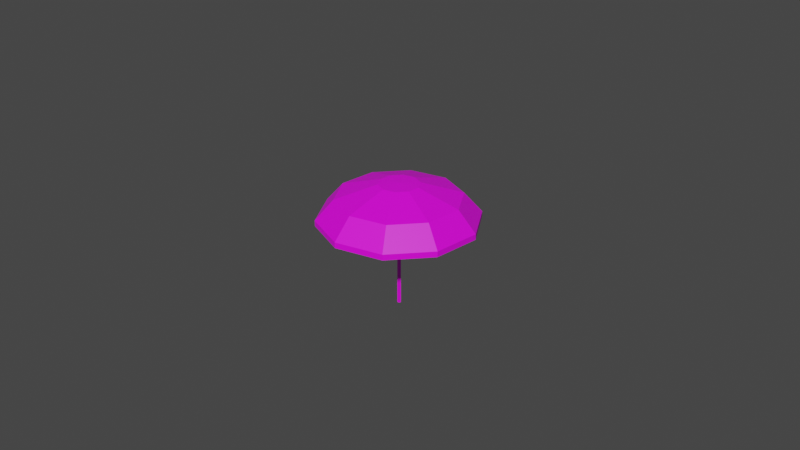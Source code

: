 # Source: parasol.blend  (saved by Blender 3.4.6; exported with 4.5.12 LTS)
import bpy
from mathutils import Matrix  # noqa: F401  (used for matrix-valued properties, if any)

bpy.ops.wm.read_factory_settings(use_empty=True)
scene = bpy.context.scene
scene.name = 'Scene'

# ---- collections
col_collection = bpy.data.collections.new('Collection'); scene.collection.children.link(col_collection)

# ---- images (referenced by path relative to the original .blend; pixels are not part of the script)
import os
ASSET_DIR = os.environ.get("B2B_ASSET_DIR", "")  # directory of the original .blend (textures are referenced by path, not embedded)
HERE = os.path.dirname(os.path.abspath(__file__))  # packed textures are extracted next to this script under _unpacked/

def load_image(name, relpath, width, height, colorspace="sRGB"):
    """Load a texture the original file referenced (path relative to the .blend, or extracted next to this script)."""
    p = next((c for c in (os.path.join(HERE, relpath), os.path.join(ASSET_DIR, relpath)) if relpath and os.path.exists(c)), "")
    if p:
        img = bpy.data.images.load(p, check_existing=True)
        img.name = name
    else:  # same state as the original file: an image datablock whose file is absent (Cycles renders it pink)
        img = bpy.data.images.new(name, width, height)
        img.source = "FILE"
        img.filepath = "//" + (relpath or name)
    img.colorspace_settings.name = colorspace
    return img
img_color_palette_png = load_image('color_palette.png', 'spatial-unity-starter-template-main/Assets/Space_hari/prehub/color_palette.png', 1024, 1024, 'sRGB')

# ---- materials (node trees are filled in below, after node groups)
mat_x = bpy.data.materials.new('マテリアル')
mat_x.use_transparent_shadow = False

# ---- material node trees
mat_x.use_nodes = True; mat_x.node_tree.nodes.clear()
_N = mat_x.node_tree.nodes; _L = mat_x.node_tree.links
n0 = _N.new('ShaderNodeBsdfPrincipled'); n0.name = 'プリンシプルBSDF'; n0.location = (10, 300)
n0.distribution = 'GGX'
n0.subsurface_method = 'RANDOM_WALK_SKIN'
n0.inputs[3].default_value = 1.45
n0.inputs[27].default_value = (0.0, 0.0, 0.0, 1.0)
n0.inputs[28].default_value = 1.0
n1 = _N.new('ShaderNodeOutputMaterial'); n1.name = 'マテリアル出力'; n1.location = (300, 300)
n2 = _N.new('ShaderNodeTexImage'); n2.name = '画像テクスチャ'; n2.location = (-280, 280)
n2.image = img_color_palette_png
_L.new(n0.outputs[0], n1.inputs[0])
_L.new(n2.outputs[0], n0.inputs[0])
n1.is_active_output = True

# ---- world
world_world = bpy.data.worlds.new('World'); scene.world = world_world
world_world.use_nodes = True; world_world.node_tree.nodes.clear()
_N = world_world.node_tree.nodes; _L = world_world.node_tree.links
n0 = _N.new('ShaderNodeOutputWorld'); n0.name = 'World Output'; n0.location = (300, 300)
n1 = _N.new('ShaderNodeBackground'); n1.name = 'Background'; n1.location = (10, 300)
n1.inputs[0].default_value = (0.05088, 0.05088, 0.05088, 1.0)
_L.new(n1.outputs[0], n0.inputs[0])
n0.is_active_output = True
world_world.color = (0.05088, 0.05088, 0.05088)
world_world.use_sun_shadow = False
world_world.sun_shadow_jitter_overblur = 0.0

# ---- cameras
cam_camera = bpy.data.cameras.new('Camera')
cam_camera.clip_end = 100.0
cam_camera.ortho_scale = 7.314

# ---- meshes
me_001 = bpy.data.meshes.new('円.001')
me_001.from_pydata([(1.317e-10, 0.8547, 0.03193), (-0.5024, 0.6914, 0.03193), (-0.8128, 0.2641, 0.03193), (-0.8128, -0.2641, 0.03193), (-0.5024, -0.6914, 0.03193), (1.317e-10, -0.8547, 0.03193), (0.5024, -0.6914, 0.03193), (0.8128, -0.2641, 0.03193), (0.8128, 0.2641, 0.03193), (0.5024, 0.6914, 0.03193), (-0.1273, 0.1752, 0.3929), (-2.415e-09, 0.2166, 0.3929), (-0.206, 0.06692, 0.3929), (-0.206, -0.06692, 0.3929), (-0.1273, -0.1752, 0.3929), (-2.415e-09, -0.2166, 0.3929), (0.1273, -0.1752, 0.3929), (0.206, -0.06692, 0.3929), (0.206, 0.06692, 0.3929), (0.1273, 0.1752, 0.3929), (-0.3891, 0.5355, 0.2513), (-1.42e-09, 0.662, 0.2513), (-0.6296, 0.2046, 0.2513), (-0.6296, -0.2046, 0.2513), (-0.3891, -0.5355, 0.2513), (-1.42e-09, -0.662, 0.2513), (0.3891, -0.5355, 0.2513), (0.6296, -0.2046, 0.2513), (0.6296, 0.2046, 0.2513), (0.3891, 0.5355, 0.2513), (8.639e-10, -1.346e-09, 0.4006), (1.317e-10, 0.8547, -0.02894), (-0.5024, 0.6914, -0.02894), (-0.8128, 0.2641, -0.02894), (-0.8128, -0.2641, -0.02894), (-0.5024, -0.6914, -0.02894), (1.317e-10, -0.8547, -0.02894), (0.5024, -0.6914, -0.02894), (0.8128, -0.2641, -0.02894), (0.8128, 0.2641, -0.02894), (0.5024, 0.6914, -0.02894)], [], [(20, 21, 0, 1), (22, 20, 1, 2), (23, 22, 2, 3), (24, 23, 3, 4), (25, 24, 4, 5), (26, 25, 5, 6), (27, 26, 6, 7), (28, 27, 7, 8), (29, 28, 8, 9), (21, 29, 9, 0), (10, 11, 21, 20), (12, 10, 20, 22), (13, 12, 22, 23), (14, 13, 23, 24), (15, 14, 24, 25), (16, 15, 25, 26), (17, 16, 26, 27), (18, 17, 27, 28), (19, 18, 28, 29), (11, 19, 29, 21), (10, 12, 30), (12, 13, 30), (13, 14, 30), (14, 15, 30), (15, 16, 30), (16, 17, 30), (17, 18, 30), (18, 19, 30), (19, 11, 30), (11, 10, 30), (2, 1, 32, 33), (9, 8, 39, 40), (6, 5, 36, 37), (3, 2, 33, 34), (0, 9, 40, 31), (7, 6, 37, 38), (4, 3, 34, 35), (1, 0, 31, 32), (8, 7, 38, 39), (5, 4, 35, 36)])
_uv = me_001.uv_layers.new(name='UVマップ')
_uv.uv.foreach_set('vector', [0.03711, 0.0498, 0.03711, 0.0498, 0.03711, 0.0498, 0.03711, 0.0498, 0.0, 0.0, 0.0, 0.0, 0.0, 0.0, 0.0, 0.0, 0.03711, 0.0498, 0.03711, 0.0498, 0.03711, 0.0498, 0.03711, 0.0498, 0.0, 0.0, 0.0, 0.0, 0.0, 0.0, 0.0, 0.0, 0.03711, 0.0498, 0.03711, 0.0498, 0.03711, 0.0498, 0.03711, 0.0498, 0.0, 0.0, 0.0, 0.0, 0.0, 0.0, 0.0, 0.0, 0.03711, 0.0498, 0.03711, 0.0498, 0.03711, 0.0498, 0.03711, 0.0498, 0.0, 0.0, 0.0, 0.0, 0.0, 0.0, 0.0, 0.0, 0.03711, 0.0498, 0.03711, 0.0498, 0.03711, 0.0498, 0.03711, 0.0498, 0.0, 0.0, 0.0, 0.0, 0.0, 0.0, 0.0, 0.0, 0.03711, 0.0498, 0.03711, 0.0498, 0.03711, 0.0498, 0.03711, 0.0498, 0.0, 0.0, 0.0, 0.0, 0.0, 0.0, 0.0, 0.0, 0.03711, 0.0498, 0.03711, 0.0498, 0.03711, 0.0498, 0.03711, 0.0498, 0.0, 0.0, 0.0, 0.0, 0.0, 0.0, 0.0, 0.0, 0.03711, 0.0498, 0.03711, 0.0498, 0.03711, 0.0498, 0.03711, 0.0498, 0.0, 0.0, 0.0, 0.0, 0.0, 0.0, 0.0, 0.0, 0.03711, 0.0498, 0.03711, 0.0498, 0.03711, 0.0498, 0.03711, 0.0498, 0.0, 0.0, 0.0, 0.0, 0.0, 0.0, 0.0, 0.0, 0.03711, 0.0498, 0.03711, 0.0498, 0.03711, 0.0498, 0.03711, 0.0498, 0.0, 0.0, 0.0, 0.0, 0.0, 0.0, 0.0, 0.0, 0.0, 0.0, 0.0, 0.0, 0.0, 0.0, 0.03711, 0.0498, 0.03711, 0.0498, 0.03711, 0.0498, 0.0, 0.0, 0.0, 0.0, 0.0, 0.0, 0.03711, 0.0498, 0.03711, 0.0498, 0.03711, 0.0498, 0.0, 0.0, 0.0, 0.0, 0.0, 0.0, 0.03711, 0.0498, 0.03711, 0.0498, 0.03711, 0.0498, 0.0, 0.0, 0.0, 0.0, 0.0, 0.0, 0.03711, 0.0498, 0.03711, 0.0498, 0.03711, 0.0498, 0.0, 0.0, 0.0, 0.0, 0.0, 0.0, 0.03711, 0.0498, 0.03711, 0.0498, 0.03711, 0.0498, 0.0, 0.0, 0.0, 0.0, 0.0, 0.0, 0.0, 0.0, 0.03711, 0.0498, 0.03711, 0.0498, 0.03711, 0.0498, 0.03711, 0.0498, 0.0, 0.0, 0.0, 0.0, 0.0, 0.0, 0.0, 0.0, 0.03711, 0.0498, 0.03711, 0.0498, 0.03711, 0.0498, 0.03711, 0.0498, 0.0, 0.0, 0.0, 0.0, 0.0, 0.0, 0.0, 0.0, 0.03711, 0.0498, 0.03711, 0.0498, 0.03711, 0.0498, 0.03711, 0.0498, 0.0, 0.0, 0.0, 0.0, 0.0, 0.0, 0.0, 0.0, 0.03711, 0.0498, 0.03711, 0.0498, 0.03711, 0.0498, 0.03711, 0.0498, 0.0, 0.0, 0.0, 0.0, 0.0, 0.0, 0.0, 0.0, 0.03711, 0.0498, 0.03711, 0.0498, 0.03711, 0.0498, 0.03711, 0.0498])
me_001.materials.append(mat_x)
me_001.update()
me_005 = bpy.data.meshes.new('円柱.005')
me_005.from_pydata([(0.0, 1.0, -1.0), (0.0, 1.0, 1.0), (0.9511, 0.309, -1.0), (0.9511, 0.309, 1.0), (0.5878, -0.809, -1.0), (0.5878, -0.809, 1.0), (-0.5878, -0.809, -1.0), (-0.5878, -0.809, 1.0), (-0.9511, 0.309, -1.0), (-0.9511, 0.309, 1.0)], [], [(0, 1, 3, 2), (2, 3, 5, 4), (4, 5, 7, 6), (3, 1, 9, 7, 5), (6, 7, 9, 8), (8, 9, 1, 0), (0, 2, 4, 6, 8)])
_uv = me_005.uv_layers.new(name='UVマップ')
_uv.uv.foreach_set('vector', [0.2136, 0.3689, 0.2136, 0.3741, 0.2115, 0.3741, 0.2115, 0.3689, 0.2115, 0.3689, 0.2115, 0.3741, 0.2094, 0.3741, 0.2094, 0.3689, 0.2094, 0.3689, 0.2094, 0.3741, 0.2074, 0.3741, 0.2074, 0.3689, 0.2082, 0.3671, 0.2058, 0.3688, 0.2034, 0.3671, 0.2043, 0.3643, 0.2073, 0.3643, 0.2074, 0.3689, 0.2074, 0.3741, 0.2053, 0.3741, 0.2053, 0.3689, 0.2053, 0.3689, 0.2053, 0.3741, 0.2032, 0.3741, 0.2032, 0.3689, 0.211, 0.3688, 0.2134, 0.3671, 0.2125, 0.3643, 0.2095, 0.3643, 0.2086, 0.3671])
me_005.materials.append(mat_x)
me_005.update()
me_003 = bpy.data.meshes.new('平面.003')
me_003.from_pydata([(-0.01379, -0.004705, 0.3702), (0.01379, -0.004705, 0.3702), (-0.01379, 0.8198, 0.02397), (0.01379, 0.8198, 0.02397), (-0.01379, 0.4075, 0.1971), (0.01379, 0.4075, 0.1971), (-0.01379, 0.01547, 0.02932), (0.01379, 0.01547, 0.02932), (-0.004597, -0.004705, 0.368), (0.004597, -0.004705, 0.368), (0.004597, 0.8198, 0.02181), (-0.004597, 0.8198, 0.02181), (0.004597, 0.4075, 0.1887), (-0.004597, 0.4075, 0.1887), (0.004597, 0.01547, 0.0231), (-0.004597, 0.01547, 0.0231)], [], [(12, 10, 3, 5), (9, 12, 5, 1), (12, 5, 7, 14), (4, 13, 15, 6), (13, 12, 14, 15), (0, 4, 13, 8), (8, 13, 12, 9), (4, 2, 11, 13), (13, 11, 10, 12)])
_uv = me_003.uv_layers.new(name='UVマップ')
_uv.uv.foreach_set('vector', [0.03629, 0.2578, 0.03629, 0.27, 0.04442, 0.27, 0.04442, 0.2578, 0.03629, 0.2456, 0.03629, 0.2578, 0.04442, 0.2578, 0.04442, 0.2456, 0.03629, 0.2578, 0.04442, 0.2578, 0.04442, 0.2578, 0.03629, 0.2578, 0.02004, 0.2578, 0.02816, 0.2578, 0.02816, 0.2578, 0.02004, 0.2578, 0.02816, 0.2578, 0.03629, 0.2578, 0.03629, 0.2578, 0.02816, 0.2578, 0.02004, 0.2456, 0.02004, 0.2578, 0.02816, 0.2578, 0.02816, 0.2456, 0.02816, 0.2456, 0.02816, 0.2578, 0.03629, 0.2578, 0.03629, 0.2456, 0.02004, 0.2578, 0.02004, 0.27, 0.02816, 0.27, 0.02816, 0.2578, 0.02816, 0.2578, 0.02816, 0.27, 0.03629, 0.27, 0.03629, 0.2578])
me_003.materials.append(mat_x)
me_003.update()

# ---- objects
ob_camera = bpy.data.objects.new('Camera', cam_camera)
ob_x = bpy.data.objects.new('円', me_001)
ob_x_1 = bpy.data.objects.new('円柱', me_005)
ob_x_2 = bpy.data.objects.new('平面', me_003)

# ---- transforms, parenting, visibility, modifiers, constraints
ob_camera.location = (7.359, -6.926, 4.958)
ob_camera.rotation_euler = (1.109, 0.0, 0.8149)
ob_camera.lock_rotations_4d = False
ob_camera.empty_display_type = 'ARROWS'
ob_camera.color = (0.0, 0.0, 0.0, 0.0)
ob_camera.display_type = 'WIRE'
ob_camera.lineart.crease_threshold = 0.0
ob_x.location = (0.0, 0.0, 0.0)
_m = ob_x.modifiers.new('ソリッド化', 'SOLIDIFY')
ob_x_1.location = (0.0, 0.0, -0.2871)
ob_x_1.scale = (0.02, 0.02, 0.6848)
ob_x_2.location = (0.0, 0.0, 0.0)
ob_x_2.rotation_euler = (0.0, -0.0, 0.6283)
_m = ob_x_2.modifiers.new('配列', 'ARRAY')
_m.count = 12
_m.use_relative_offset = False
_m.use_object_offset = True
_m.offset_object = ob_x

# ---- collection membership
col_collection.objects.link(ob_camera)
col_collection.objects.link(ob_x)
col_collection.objects.link(ob_x_1)
col_collection.objects.link(ob_x_2)

# ---- scene / render settings (as saved in the file)
scene.camera = ob_camera
scene.frame_start = 1; scene.frame_end = 250; scene.frame_set(1)
scene.render.engine = 'BLENDER_EEVEE_NEXT'
scene.cycles.sampling_pattern = 'TABULATED_SOBOL'
scene.cycles.use_light_tree = False
scene.view_settings.view_transform = 'Filmic'
bpy.context.view_layer.update()

# ---- added for rendering (the .blend has no usable light): sun
light_auto_sun = bpy.data.lights.new('AutoSun', 'SUN')
light_auto_sun.energy = 3.0
light_auto_sun.angle = 0.0523599
ob_auto_sun = bpy.data.objects.new('AutoSun', light_auto_sun)
scene.collection.objects.link(ob_auto_sun)
ob_auto_sun.rotation_euler = (0.872665, 0.174533, 0.523599)
bpy.context.view_layer.update()
